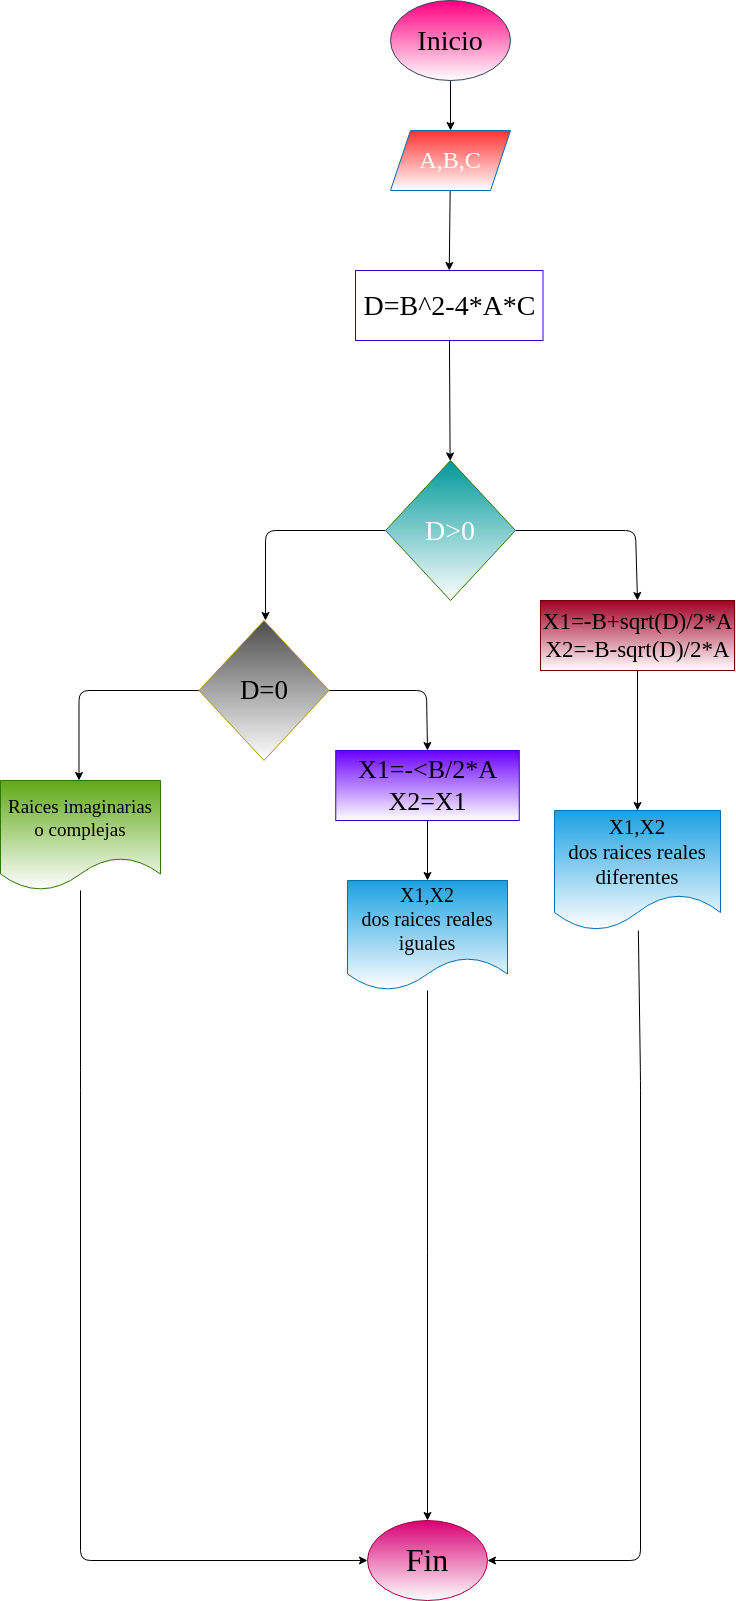

The diagram above was exported from draw.io. Its source (the exported page's mxGraphModel, read from the mxfile embedded in the PNG):
<mxGraphModel dx="1447" dy="575" grid="1" gridSize="10" guides="1" tooltips="1" connect="1" arrows="1" fold="1" page="1" pageScale="1" pageWidth="827" pageHeight="1169" math="0" shadow="0">
  <root>
    <mxCell id="0" />
    <mxCell id="1" parent="0" />
    <mxCell id="4" value="" style="edgeStyle=none;html=1;fontSize=18;" parent="1" source="2" target="3" edge="1">
      <mxGeometry relative="1" as="geometry" />
    </mxCell>
    <mxCell id="2" value="&lt;font style=&quot;font-size: 28px&quot; color=&quot;#000000&quot;&gt;Inicio&lt;/font&gt;" style="ellipse;whiteSpace=wrap;html=1;fillColor=#FF0080;fontColor=#ffffff;strokeColor=#314354;fontFamily=Comic Sans MS;fontSize=28;gradientColor=#ffffff;" parent="1" vertex="1">
      <mxGeometry x="250" y="80" width="120" height="80" as="geometry" />
    </mxCell>
    <mxCell id="27" style="edgeStyle=none;html=1;entryX=0.5;entryY=0;entryDx=0;entryDy=0;" parent="1" source="3" target="26" edge="1">
      <mxGeometry relative="1" as="geometry" />
    </mxCell>
    <mxCell id="3" value="&lt;font style=&quot;font-size: 24px;&quot;&gt;A,B,C&lt;/font&gt;" style="shape=parallelogram;perimeter=parallelogramPerimeter;whiteSpace=wrap;html=1;fixedSize=1;fillColor=#FF3333;fontColor=#ffffff;strokeColor=#006EAF;fontFamily=Comic Sans MS;fontSize=24;gradientColor=#ffffff;" parent="1" vertex="1">
      <mxGeometry x="250" y="210" width="120" height="60" as="geometry" />
    </mxCell>
    <mxCell id="21" style="edgeStyle=none;html=1;entryX=0.5;entryY=0;entryDx=0;entryDy=0;fontSize=18;" parent="1" source="5" target="29" edge="1">
      <mxGeometry relative="1" as="geometry">
        <Array as="points">
          <mxPoint x="495" y="610" />
        </Array>
      </mxGeometry>
    </mxCell>
    <mxCell id="22" style="edgeStyle=none;html=1;exitX=0;exitY=0.5;exitDx=0;exitDy=0;entryX=0.5;entryY=0;entryDx=0;entryDy=0;fontSize=18;" parent="1" source="5" edge="1">
      <mxGeometry relative="1" as="geometry">
        <Array as="points">
          <mxPoint x="125" y="610" />
        </Array>
        <mxPoint x="125" y="700" as="targetPoint" />
      </mxGeometry>
    </mxCell>
    <mxCell id="5" value="D&amp;gt;0" style="rhombus;whiteSpace=wrap;html=1;fontSize=28;fillColor=#009999;fontColor=#ffffff;strokeColor=#2D7600;fontFamily=Comic Sans MS;gradientColor=#ffffff;" parent="1" vertex="1">
      <mxGeometry x="245" y="540" width="130" height="140" as="geometry" />
    </mxCell>
    <mxCell id="25" style="edgeStyle=none;html=1;entryX=1;entryY=0.5;entryDx=0;entryDy=0;fontSize=18;" parent="1" source="15" target="23" edge="1">
      <mxGeometry relative="1" as="geometry">
        <Array as="points">
          <mxPoint x="500" y="1160" />
          <mxPoint x="500" y="1640" />
        </Array>
      </mxGeometry>
    </mxCell>
    <mxCell id="15" value="&lt;font color=&quot;#000000&quot;&gt;X1,X2&lt;br style=&quot;font-size: 21px&quot;&gt;dos raices reales diferentes&lt;/font&gt;" style="shape=document;whiteSpace=wrap;html=1;boundedLbl=1;fontSize=21;fillColor=#1ba1e2;fontColor=#ffffff;strokeColor=#006EAF;fontFamily=Comic Sans MS;gradientColor=#ffffff;" parent="1" vertex="1">
      <mxGeometry x="414" y="890" width="166" height="120" as="geometry" />
    </mxCell>
    <mxCell id="23" value="&lt;font color=&quot;#000000&quot;&gt;Fin&lt;/font&gt;" style="ellipse;whiteSpace=wrap;html=1;fontSize=32;fillColor=#d80073;fontColor=#ffffff;strokeColor=#A50040;fontFamily=Comic Sans MS;gradientColor=#ffffff;" parent="1" vertex="1">
      <mxGeometry x="227" y="1600" width="120" height="80" as="geometry" />
    </mxCell>
    <mxCell id="28" style="edgeStyle=none;html=1;" parent="1" source="26" target="5" edge="1">
      <mxGeometry relative="1" as="geometry" />
    </mxCell>
    <mxCell id="26" value="&lt;font style=&quot;font-size: 28px&quot; color=&quot;#000000&quot;&gt;D=B^2-4*A*C&lt;/font&gt;" style="text;strokeColor=#3700CC;fillColor=default;html=1;fontSize=28;fontStyle=0;verticalAlign=middle;align=center;fontColor=#ffffff;fontFamily=Comic Sans MS;gradientColor=#ffffff;" parent="1" vertex="1">
      <mxGeometry x="215" y="350" width="187.5" height="70" as="geometry" />
    </mxCell>
    <mxCell id="30" style="edgeStyle=none;html=1;fontSize=18;" parent="1" source="29" target="15" edge="1">
      <mxGeometry relative="1" as="geometry" />
    </mxCell>
    <mxCell id="29" value="&lt;font color=&quot;#000000&quot;&gt;&lt;font style=&quot;font-size: 23px&quot;&gt;X1=-B+sqrt(D)/2*A&lt;br style=&quot;font-size: 23px&quot;&gt;X2=&lt;/font&gt;&lt;span style=&quot;font-size: 23px&quot;&gt;-B-sqrt(D)/2*A&lt;/span&gt;&lt;/font&gt;" style="text;strokeColor=#6F0000;fillColor=#a20025;html=1;fontSize=23;fontStyle=0;verticalAlign=middle;align=center;fontColor=#ffffff;fontFamily=Comic Sans MS;gradientColor=#ffffff;" parent="1" vertex="1">
      <mxGeometry x="400" y="680" width="194" height="70" as="geometry" />
    </mxCell>
    <mxCell id="38" style="edgeStyle=none;html=1;entryX=0.5;entryY=0;entryDx=0;entryDy=0;fontSize=18;" parent="1" source="40" target="44" edge="1">
      <mxGeometry relative="1" as="geometry">
        <Array as="points">
          <mxPoint x="286" y="770" />
        </Array>
      </mxGeometry>
    </mxCell>
    <mxCell id="39" style="edgeStyle=none;html=1;exitX=0;exitY=0.5;exitDx=0;exitDy=0;entryX=0.5;entryY=0;entryDx=0;entryDy=0;fontSize=18;" parent="1" source="40" edge="1">
      <mxGeometry relative="1" as="geometry">
        <Array as="points">
          <mxPoint x="-61.5" y="770" />
        </Array>
        <mxPoint x="-61.50000000000023" y="860" as="targetPoint" />
      </mxGeometry>
    </mxCell>
    <mxCell id="40" value="D=0" style="rhombus;whiteSpace=wrap;html=1;fontSize=27;fillColor=#4D4D4D;fontColor=#000000;strokeColor=#B09500;fontFamily=Comic Sans MS;gradientColor=#ffffff;" parent="1" vertex="1">
      <mxGeometry x="58.5" y="700" width="130" height="140" as="geometry" />
    </mxCell>
    <mxCell id="47" style="edgeStyle=none;html=1;entryX=0.5;entryY=0;entryDx=0;entryDy=0;fontSize=18;" parent="1" source="44" target="46" edge="1">
      <mxGeometry relative="1" as="geometry" />
    </mxCell>
    <mxCell id="44" value="&lt;span style=&quot;font-size: 26px&quot;&gt;&lt;font color=&quot;#000000&quot;&gt;X1=-&amp;lt;B/2*A&lt;br style=&quot;font-size: 26px&quot;&gt;X2=X1&lt;/font&gt;&lt;br style=&quot;font-size: 26px&quot;&gt;&lt;/span&gt;" style="text;strokeColor=#3700CC;fillColor=#6a00ff;html=1;fontSize=26;fontStyle=0;verticalAlign=middle;align=center;fontColor=#ffffff;fontFamily=Comic Sans MS;gradientColor=#ffffff;" parent="1" vertex="1">
      <mxGeometry x="195.25" y="830" width="183.5" height="70" as="geometry" />
    </mxCell>
    <mxCell id="48" style="edgeStyle=none;html=1;entryX=0;entryY=0.5;entryDx=0;entryDy=0;fontSize=18;" parent="1" source="45" target="23" edge="1">
      <mxGeometry relative="1" as="geometry">
        <Array as="points">
          <mxPoint x="-60" y="1160" />
          <mxPoint x="-60" y="1640" />
        </Array>
      </mxGeometry>
    </mxCell>
    <mxCell id="45" value="&lt;font color=&quot;#000000&quot;&gt;Raices imaginarias o complejas&lt;/font&gt;" style="shape=document;whiteSpace=wrap;html=1;boundedLbl=1;fontSize=19;fillColor=#60a917;fontColor=#ffffff;strokeColor=#2D7600;fontFamily=Comic Sans MS;gradientColor=#ffffff;" parent="1" vertex="1">
      <mxGeometry x="-140" y="860" width="160" height="110" as="geometry" />
    </mxCell>
    <mxCell id="49" style="edgeStyle=none;html=1;entryX=0.5;entryY=0;entryDx=0;entryDy=0;fontSize=18;" parent="1" source="46" target="23" edge="1">
      <mxGeometry relative="1" as="geometry" />
    </mxCell>
    <mxCell id="46" value="&lt;font color=&quot;#000000&quot;&gt;X1,X2&lt;br style=&quot;font-size: 20px&quot;&gt;dos raices reales iguales&lt;/font&gt;" style="shape=document;whiteSpace=wrap;html=1;boundedLbl=1;fontSize=20;fillColor=#1ba1e2;fontColor=#ffffff;strokeColor=#006EAF;fontFamily=Comic Sans MS;gradientColor=#ffffff;" parent="1" vertex="1">
      <mxGeometry x="207" y="960" width="160" height="110" as="geometry" />
    </mxCell>
  </root>
</mxGraphModel>